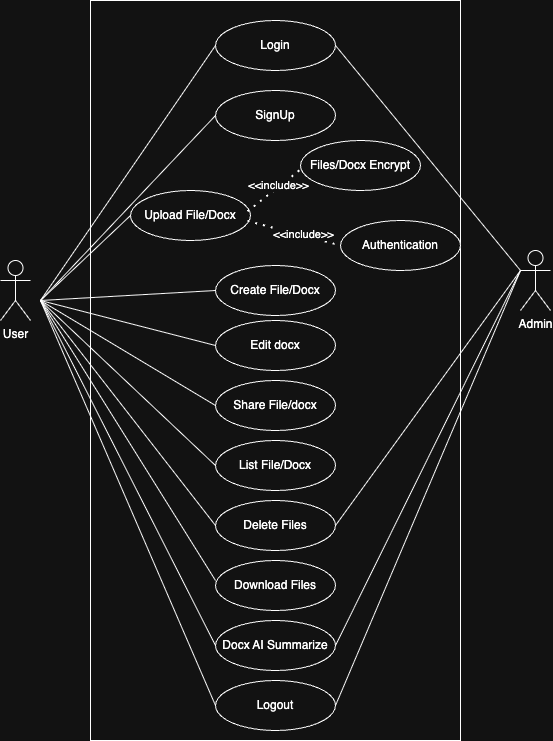

The diagram above was exported from draw.io. Its source (the exported page's mxGraphModel, read from the mxfile embedded in the PNG):
<mxGraphModel dx="946" dy="620" grid="1" gridSize="10" guides="1" tooltips="1" connect="1" arrows="1" fold="1" page="1" pageScale="1" pageWidth="850" pageHeight="1100" math="0" shadow="0">
  <root>
    <mxCell id="0" />
    <mxCell id="1" parent="0" />
    <mxCell id="9tuCtF0Nk0ethdcMWrxi-5" value="" style="rounded=0;whiteSpace=wrap;html=1;" parent="1" vertex="1">
      <mxGeometry x="130" y="20" width="370" height="740" as="geometry" />
    </mxCell>
    <mxCell id="9tuCtF0Nk0ethdcMWrxi-6" value="Login" style="ellipse;whiteSpace=wrap;html=1;" parent="1" vertex="1">
      <mxGeometry x="255" y="40" width="120" height="50" as="geometry" />
    </mxCell>
    <mxCell id="9tuCtF0Nk0ethdcMWrxi-7" value="SignUp" style="ellipse;whiteSpace=wrap;html=1;" parent="1" vertex="1">
      <mxGeometry x="255" y="110" width="120" height="50" as="geometry" />
    </mxCell>
    <mxCell id="9tuCtF0Nk0ethdcMWrxi-8" value="Upload File/Docx" style="ellipse;whiteSpace=wrap;html=1;" parent="1" vertex="1">
      <mxGeometry x="170" y="210" width="120" height="50" as="geometry" />
    </mxCell>
    <mxCell id="9tuCtF0Nk0ethdcMWrxi-10" value="Share File/docx" style="ellipse;whiteSpace=wrap;html=1;" parent="1" vertex="1">
      <mxGeometry x="255" y="400" width="120" height="50" as="geometry" />
    </mxCell>
    <mxCell id="9tuCtF0Nk0ethdcMWrxi-11" value="List File/Docx" style="ellipse;whiteSpace=wrap;html=1;" parent="1" vertex="1">
      <mxGeometry x="255" y="460" width="120" height="50" as="geometry" />
    </mxCell>
    <mxCell id="9tuCtF0Nk0ethdcMWrxi-12" value="Delete Files" style="ellipse;whiteSpace=wrap;html=1;" parent="1" vertex="1">
      <mxGeometry x="255" y="520" width="120" height="50" as="geometry" />
    </mxCell>
    <mxCell id="9tuCtF0Nk0ethdcMWrxi-13" value="Download Files" style="ellipse;whiteSpace=wrap;html=1;" parent="1" vertex="1">
      <mxGeometry x="255" y="580" width="120" height="50" as="geometry" />
    </mxCell>
    <mxCell id="9tuCtF0Nk0ethdcMWrxi-14" value="Docx AI Summarize" style="ellipse;whiteSpace=wrap;html=1;" parent="1" vertex="1">
      <mxGeometry x="255" y="640" width="120" height="50" as="geometry" />
    </mxCell>
    <mxCell id="9tuCtF0Nk0ethdcMWrxi-15" value="Logout" style="ellipse;whiteSpace=wrap;html=1;" parent="1" vertex="1">
      <mxGeometry x="255" y="700" width="120" height="50" as="geometry" />
    </mxCell>
    <mxCell id="9tuCtF0Nk0ethdcMWrxi-16" value="User" style="shape=umlActor;verticalLabelPosition=bottom;verticalAlign=top;html=1;outlineConnect=0;" parent="1" vertex="1">
      <mxGeometry x="40" y="280" width="30" height="60" as="geometry" />
    </mxCell>
    <mxCell id="9tuCtF0Nk0ethdcMWrxi-18" value="Authentication" style="ellipse;whiteSpace=wrap;html=1;" parent="1" vertex="1">
      <mxGeometry x="380" y="240" width="120" height="50" as="geometry" />
    </mxCell>
    <mxCell id="9tuCtF0Nk0ethdcMWrxi-20" value="Admin" style="shape=umlActor;verticalLabelPosition=bottom;verticalAlign=top;html=1;outlineConnect=0;" parent="1" vertex="1">
      <mxGeometry x="560" y="270" width="30" height="60" as="geometry" />
    </mxCell>
    <mxCell id="9tuCtF0Nk0ethdcMWrxi-21" value="" style="endArrow=none;html=1;rounded=0;entryX=0;entryY=0.5;entryDx=0;entryDy=0;" parent="1" target="9tuCtF0Nk0ethdcMWrxi-6" edge="1">
      <mxGeometry width="50" height="50" relative="1" as="geometry">
        <mxPoint x="80" y="320" as="sourcePoint" />
        <mxPoint x="130" y="270" as="targetPoint" />
      </mxGeometry>
    </mxCell>
    <mxCell id="9tuCtF0Nk0ethdcMWrxi-22" value="" style="endArrow=none;html=1;rounded=0;entryX=0;entryY=0.5;entryDx=0;entryDy=0;" parent="1" target="9tuCtF0Nk0ethdcMWrxi-7" edge="1">
      <mxGeometry width="50" height="50" relative="1" as="geometry">
        <mxPoint x="80" y="320" as="sourcePoint" />
        <mxPoint x="240" y="85" as="targetPoint" />
      </mxGeometry>
    </mxCell>
    <mxCell id="9tuCtF0Nk0ethdcMWrxi-23" value="" style="endArrow=none;html=1;rounded=0;entryX=0;entryY=0.5;entryDx=0;entryDy=0;" parent="1" target="9tuCtF0Nk0ethdcMWrxi-8" edge="1">
      <mxGeometry width="50" height="50" relative="1" as="geometry">
        <mxPoint x="80" y="320" as="sourcePoint" />
        <mxPoint x="240" y="145" as="targetPoint" />
      </mxGeometry>
    </mxCell>
    <mxCell id="9tuCtF0Nk0ethdcMWrxi-24" value="" style="endArrow=none;html=1;rounded=0;entryX=0;entryY=0.5;entryDx=0;entryDy=0;" parent="1" target="9tuCtF0Nk0ethdcMWrxi-10" edge="1">
      <mxGeometry width="50" height="50" relative="1" as="geometry">
        <mxPoint x="80" y="320" as="sourcePoint" />
        <mxPoint x="240" y="205" as="targetPoint" />
      </mxGeometry>
    </mxCell>
    <mxCell id="9tuCtF0Nk0ethdcMWrxi-25" value="" style="endArrow=none;html=1;rounded=0;entryX=0;entryY=0.5;entryDx=0;entryDy=0;" parent="1" target="9tuCtF0Nk0ethdcMWrxi-11" edge="1">
      <mxGeometry width="50" height="50" relative="1" as="geometry">
        <mxPoint x="80" y="320" as="sourcePoint" />
        <mxPoint x="240" y="265" as="targetPoint" />
      </mxGeometry>
    </mxCell>
    <mxCell id="9tuCtF0Nk0ethdcMWrxi-26" value="" style="endArrow=none;html=1;rounded=0;entryX=0;entryY=0.5;entryDx=0;entryDy=0;" parent="1" target="9tuCtF0Nk0ethdcMWrxi-12" edge="1">
      <mxGeometry width="50" height="50" relative="1" as="geometry">
        <mxPoint x="80" y="320" as="sourcePoint" />
        <mxPoint x="240" y="325" as="targetPoint" />
      </mxGeometry>
    </mxCell>
    <mxCell id="9tuCtF0Nk0ethdcMWrxi-27" value="" style="endArrow=none;html=1;rounded=0;entryX=0;entryY=0.4;entryDx=0;entryDy=0;entryPerimeter=0;" parent="1" target="9tuCtF0Nk0ethdcMWrxi-13" edge="1">
      <mxGeometry width="50" height="50" relative="1" as="geometry">
        <mxPoint x="80" y="320" as="sourcePoint" />
        <mxPoint x="240" y="385" as="targetPoint" />
      </mxGeometry>
    </mxCell>
    <mxCell id="9tuCtF0Nk0ethdcMWrxi-28" value="" style="endArrow=none;html=1;rounded=0;entryX=0;entryY=0.5;entryDx=0;entryDy=0;" parent="1" target="9tuCtF0Nk0ethdcMWrxi-14" edge="1">
      <mxGeometry width="50" height="50" relative="1" as="geometry">
        <mxPoint x="80" y="320" as="sourcePoint" />
        <mxPoint x="240" y="440" as="targetPoint" />
      </mxGeometry>
    </mxCell>
    <mxCell id="9tuCtF0Nk0ethdcMWrxi-29" value="" style="endArrow=none;html=1;rounded=0;entryX=0;entryY=0.5;entryDx=0;entryDy=0;" parent="1" target="9tuCtF0Nk0ethdcMWrxi-15" edge="1">
      <mxGeometry width="50" height="50" relative="1" as="geometry">
        <mxPoint x="80" y="320" as="sourcePoint" />
        <mxPoint x="240" y="505" as="targetPoint" />
      </mxGeometry>
    </mxCell>
    <mxCell id="9tuCtF0Nk0ethdcMWrxi-30" value="" style="endArrow=none;html=1;rounded=0;entryX=1;entryY=0.5;entryDx=0;entryDy=0;exitX=0;exitY=0.3333333333333333;exitDx=0;exitDy=0;exitPerimeter=0;" parent="1" source="9tuCtF0Nk0ethdcMWrxi-20" target="9tuCtF0Nk0ethdcMWrxi-6" edge="1">
      <mxGeometry width="50" height="50" relative="1" as="geometry">
        <mxPoint x="550" y="300" as="sourcePoint" />
        <mxPoint x="240" y="145" as="targetPoint" />
      </mxGeometry>
    </mxCell>
    <mxCell id="9tuCtF0Nk0ethdcMWrxi-17" value="Files/Docx Encrypt" style="ellipse;whiteSpace=wrap;html=1;" parent="1" vertex="1">
      <mxGeometry x="340" y="160" width="120" height="50" as="geometry" />
    </mxCell>
    <mxCell id="9tuCtF0Nk0ethdcMWrxi-33" value="" style="endArrow=none;html=1;rounded=0;entryX=1;entryY=0.5;entryDx=0;entryDy=0;" parent="1" target="9tuCtF0Nk0ethdcMWrxi-12" edge="1">
      <mxGeometry width="50" height="50" relative="1" as="geometry">
        <mxPoint x="560" y="290" as="sourcePoint" />
        <mxPoint x="360" y="145" as="targetPoint" />
      </mxGeometry>
    </mxCell>
    <mxCell id="9tuCtF0Nk0ethdcMWrxi-35" value="" style="endArrow=none;html=1;rounded=0;entryX=1;entryY=0.5;entryDx=0;entryDy=0;" parent="1" target="9tuCtF0Nk0ethdcMWrxi-14" edge="1">
      <mxGeometry width="50" height="50" relative="1" as="geometry">
        <mxPoint x="560" y="290" as="sourcePoint" />
        <mxPoint x="360" y="445" as="targetPoint" />
      </mxGeometry>
    </mxCell>
    <mxCell id="9tuCtF0Nk0ethdcMWrxi-36" value="" style="endArrow=none;html=1;rounded=0;entryX=1;entryY=0.5;entryDx=0;entryDy=0;exitX=0;exitY=0.3333333333333333;exitDx=0;exitDy=0;exitPerimeter=0;" parent="1" source="9tuCtF0Nk0ethdcMWrxi-20" target="9tuCtF0Nk0ethdcMWrxi-15" edge="1">
      <mxGeometry width="50" height="50" relative="1" as="geometry">
        <mxPoint x="570" y="300" as="sourcePoint" />
        <mxPoint x="360" y="505" as="targetPoint" />
      </mxGeometry>
    </mxCell>
    <mxCell id="9tuCtF0Nk0ethdcMWrxi-40" value="Edit docx" style="ellipse;whiteSpace=wrap;html=1;" parent="1" vertex="1">
      <mxGeometry x="255" y="340" width="120" height="50" as="geometry" />
    </mxCell>
    <mxCell id="9tuCtF0Nk0ethdcMWrxi-41" value="" style="endArrow=none;html=1;rounded=0;entryX=0;entryY=0.5;entryDx=0;entryDy=0;" parent="1" target="9tuCtF0Nk0ethdcMWrxi-40" edge="1">
      <mxGeometry width="50" height="50" relative="1" as="geometry">
        <mxPoint x="80" y="320" as="sourcePoint" />
        <mxPoint x="250" y="155" as="targetPoint" />
      </mxGeometry>
    </mxCell>
    <mxCell id="9tuCtF0Nk0ethdcMWrxi-43" value="" style="endArrow=none;dashed=1;html=1;dashPattern=1 3;strokeWidth=2;rounded=0;exitX=0.975;exitY=0.415;exitDx=0;exitDy=0;entryX=-0.005;entryY=0.59;entryDx=0;entryDy=0;entryPerimeter=0;exitPerimeter=0;" parent="1" source="9tuCtF0Nk0ethdcMWrxi-8" target="9tuCtF0Nk0ethdcMWrxi-17" edge="1">
      <mxGeometry width="50" height="50" relative="1" as="geometry">
        <mxPoint x="380.0000000000001" y="190" as="sourcePoint" />
        <mxPoint x="450" y="155" as="targetPoint" />
      </mxGeometry>
    </mxCell>
    <mxCell id="9tuCtF0Nk0ethdcMWrxi-44" value="&amp;lt;&amp;lt;include&amp;gt;&amp;gt;" style="edgeLabel;html=1;align=center;verticalAlign=middle;resizable=0;points=[];" parent="9tuCtF0Nk0ethdcMWrxi-43" connectable="0" vertex="1">
      <mxGeometry x="0.1864" y="2" relative="1" as="geometry">
        <mxPoint as="offset" />
      </mxGeometry>
    </mxCell>
    <mxCell id="9tuCtF0Nk0ethdcMWrxi-46" value="" style="endArrow=none;dashed=1;html=1;dashPattern=1 3;strokeWidth=2;rounded=0;entryX=0;entryY=0.5;entryDx=0;entryDy=0;exitX=0.975;exitY=0.608;exitDx=0;exitDy=0;exitPerimeter=0;" parent="1" source="9tuCtF0Nk0ethdcMWrxi-8" target="9tuCtF0Nk0ethdcMWrxi-18" edge="1">
      <mxGeometry width="50" height="50" relative="1" as="geometry">
        <mxPoint x="377.48" y="196.54999999999995" as="sourcePoint" />
        <mxPoint x="449" y="165" as="targetPoint" />
      </mxGeometry>
    </mxCell>
    <mxCell id="9tuCtF0Nk0ethdcMWrxi-47" value="&amp;lt;&amp;lt;include&amp;gt;&amp;gt;" style="edgeLabel;html=1;align=center;verticalAlign=middle;resizable=0;points=[];" parent="9tuCtF0Nk0ethdcMWrxi-46" connectable="0" vertex="1">
      <mxGeometry x="0.1864" y="2" relative="1" as="geometry">
        <mxPoint as="offset" />
      </mxGeometry>
    </mxCell>
    <mxCell id="9tuCtF0Nk0ethdcMWrxi-48" value="Create File/Docx" style="ellipse;whiteSpace=wrap;html=1;" parent="1" vertex="1">
      <mxGeometry x="255" y="285" width="120" height="50" as="geometry" />
    </mxCell>
    <mxCell id="9tuCtF0Nk0ethdcMWrxi-49" value="" style="endArrow=none;html=1;rounded=0;entryX=0;entryY=0.5;entryDx=0;entryDy=0;" parent="1" target="9tuCtF0Nk0ethdcMWrxi-48" edge="1">
      <mxGeometry width="50" height="50" relative="1" as="geometry">
        <mxPoint x="80" y="320" as="sourcePoint" />
        <mxPoint x="180" y="245" as="targetPoint" />
      </mxGeometry>
    </mxCell>
  </root>
</mxGraphModel>